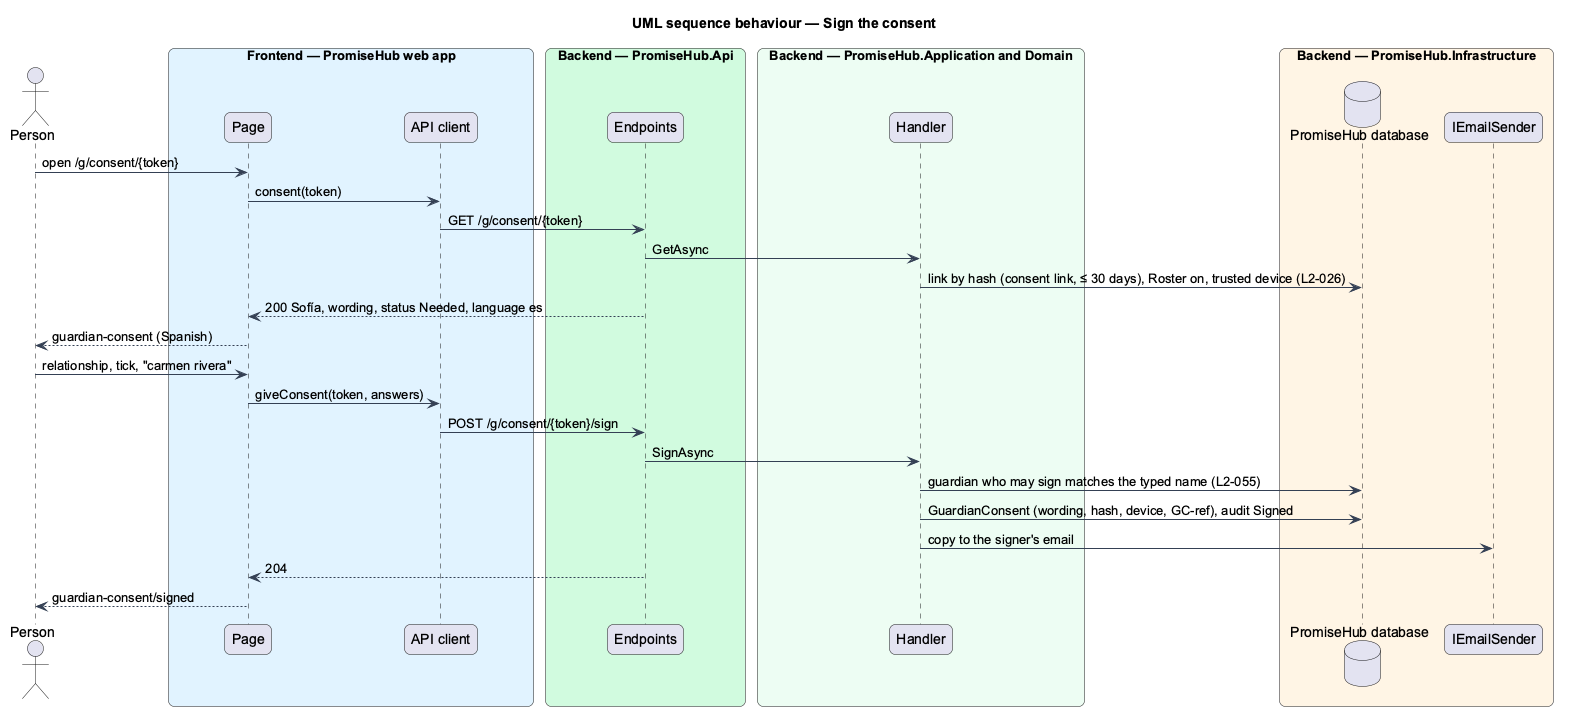

The diagram above was rendered by PlantUML. Its source (embedded in the PNG):
@startuml
title UML sequence behaviour — Sign the consent
skinparam backgroundColor #FFFFFF
skinparam shadowing false
skinparam roundcorner 12
skinparam defaultFontName Arial
skinparam ArrowColor #344054
actor "Person" as actor
box "Frontend — PromiseHub web app" #E0F2FE
  participant "Page" as page
  participant "API client" as gapi
end box
box "Backend — PromiseHub.Api" #D1FADF
  participant "Endpoints" as ep
end box
box "Backend — PromiseHub.Application and Domain" #ECFDF3
  participant "Handler" as h
end box
box "Backend — PromiseHub.Infrastructure" #FFF4E5
  database "PromiseHub database" as db
  participant "IEmailSender" as mail
end box
actor -> page : open /g/consent/{token}
page -> gapi : consent(token)
gapi -> ep : GET /g/consent/{token}
ep -> h : GetAsync
h -> db : link by hash (consent link, ≤ 30 days), Roster on, trusted device (L2-026)
ep --> page : 200 Sofía, wording, status Needed, language es
page --> actor : guardian-consent (Spanish)
actor -> page : relationship, tick, "carmen rivera"
page -> gapi : giveConsent(token, answers)
gapi -> ep : POST /g/consent/{token}/sign
ep -> h : SignAsync
h -> db : guardian who may sign matches the typed name (L2-055)
h -> db : GuardianConsent (wording, hash, device, GC-ref), audit Signed
h -> mail : copy to the signer's email
ep --> page : 204
page --> actor : guardian-consent/signed
@enduml